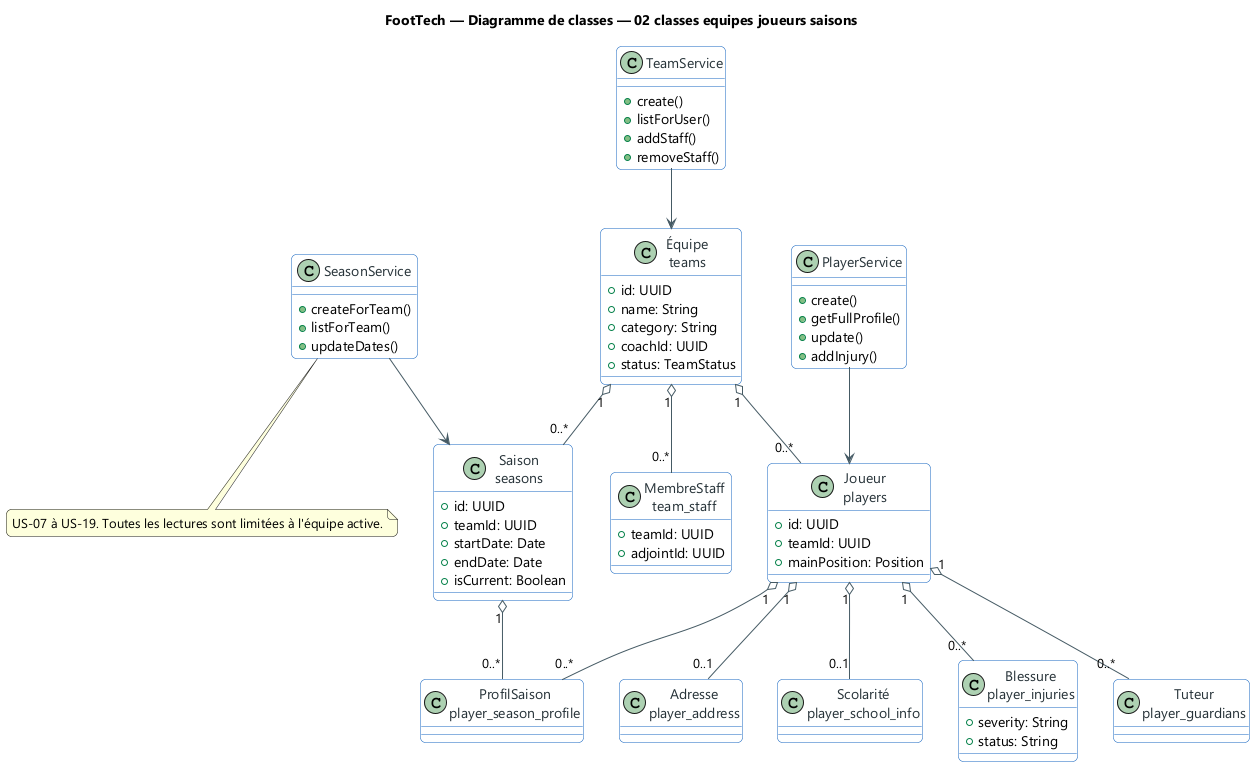

The diagram above was rendered by PlantUML. Its source (embedded in the PNG):
@startuml
title FootTech — Diagramme de classes — 02 classes equipes joueurs saisons
skinparam backgroundColor #FFFFFF
skinparam defaultFontName "Segoe UI"
skinparam shadowing false
skinparam ArrowColor #455A64
skinparam packageStyle rectangle
skinparam roundcorner 10

skinparam class {
  BackgroundColor #FFFFFF
  BorderColor #1565C0
  FontColor #263238
  ArrowColor #455A64
}
class "Équipe\nteams" as Team {
  +id: UUID
  +name: String
  +category: String
  +coachId: UUID
  +status: TeamStatus
}
class "MembreStaff\nteam_staff" as Staff {
  +teamId: UUID
  +adjointId: UUID
}
class "Joueur\nplayers" as Player {
  +id: UUID
  +teamId: UUID
  +mainPosition: Position
}
class "Tuteur\nplayer_guardians" as Guardian
class "Adresse\nplayer_address" as Address
class "Scolarité\nplayer_school_info" as School
class "Blessure\nplayer_injuries" as Injury {
  +severity: String
  +status: String
}
class "Saison\nseasons" as Season {
  +id: UUID
  +teamId: UUID
  +startDate: Date
  +endDate: Date
  +isCurrent: Boolean
}
class "ProfilSaison\nplayer_season_profile" as SeasonProfile
class TeamService {
  +create()
  +listForUser()
  +addStaff()
  +removeStaff()
}
class PlayerService {
  +create()
  +getFullProfile()
  +update()
  +addInjury()
}
class SeasonService {
  +createForTeam()
  +listForTeam()
  +updateDates()
}
Team "1" o-- "0..*" Staff
Team "1" o-- "0..*" Player
Team "1" o-- "0..*" Season
Player "1" o-- "0..*" Guardian
Player "1" o-- "0..1" Address
Player "1" o-- "0..1" School
Player "1" o-- "0..*" Injury
Player "1" o-- "0..*" SeasonProfile
Season "1" o-- "0..*" SeasonProfile
TeamService --> Team
PlayerService --> Player
SeasonService --> Season
note bottom
US-07 à US-19. Toutes les lectures sont limitées à l'équipe active.
end note
@enduml